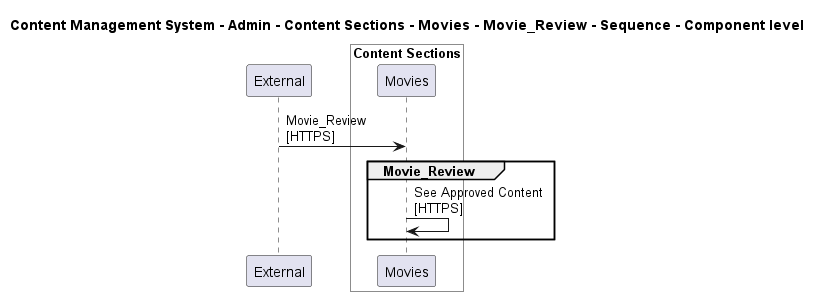

The diagram above was rendered by PlantUML. Its source (embedded in the PNG):
@startuml

title Content Management System - Admin - Content Sections - Movies - Movie_Review - Sequence - Component level

participant "External" as C4InterFlow.SoftwareSystems.ExternalSystem

box "Admin" #White
    
box "Content Sections" #White
    participant "Movies" as ContentManagementSystem.SoftwareSystems.Admin.Containers.ContentSections.Components.Movies
end box

end box


C4InterFlow.SoftwareSystems.ExternalSystem -> ContentManagementSystem.SoftwareSystems.Admin.Containers.ContentSections.Components.Movies : Movie_Review\n[HTTPS]
group Movie_Review
ContentManagementSystem.SoftwareSystems.Admin.Containers.ContentSections.Components.Movies -> ContentManagementSystem.SoftwareSystems.Admin.Containers.ContentSections.Components.Movies : See Approved Content\n[HTTPS]
end


@enduml